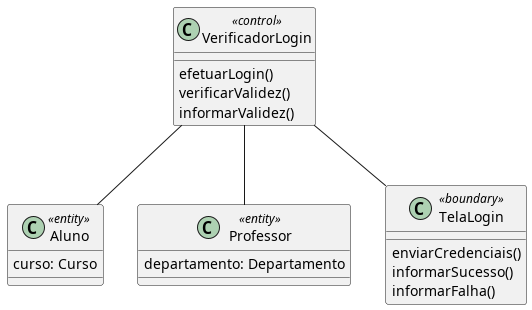

The diagram above was rendered by PlantUML. Its source (embedded in the PNG):
@startuml
!includesub base.puml!Aluno
!includesub base.puml!Professor

class TelaLogin <<boundary>> {
  enviarCredenciais()
  informarSucesso()
  informarFalha()
}

class VerificadorLogin <<control>> {
  efetuarLogin()
  verificarValidez()
  informarValidez()
}

VerificadorLogin -- TelaLogin
VerificadorLogin -- Aluno
VerificadorLogin -- Professor
@enduml